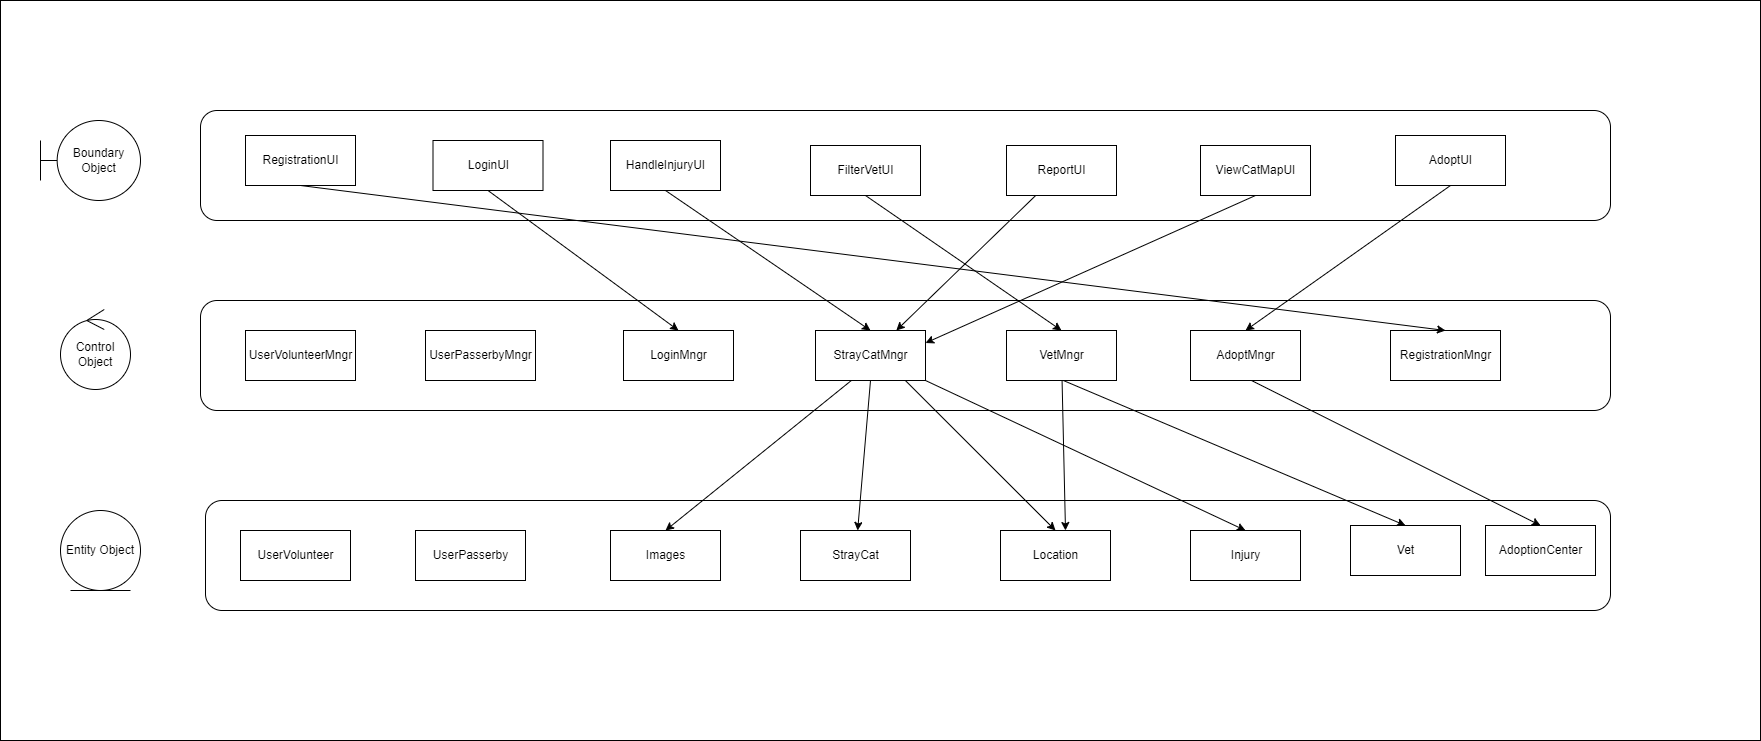

The diagram above was exported from draw.io. Its source (the exported page's mxGraphModel, read from the mxfile embedded in the PNG):
<mxGraphModel dx="1757" dy="1533" grid="1" gridSize="10" guides="1" tooltips="1" connect="1" arrows="1" fold="1" page="1" pageScale="1" pageWidth="850" pageHeight="1100" math="0" shadow="0">
  <root>
    <mxCell id="0" />
    <mxCell id="1" parent="0" />
    <mxCell id="hiHM0wthpXOvltOsTpo9-1" value="" style="rounded=0;whiteSpace=wrap;html=1;" vertex="1" parent="1">
      <mxGeometry x="1230" y="780" width="1760" height="740" as="geometry" />
    </mxCell>
    <mxCell id="hiHM0wthpXOvltOsTpo9-2" value="" style="rounded=1;whiteSpace=wrap;html=1;" vertex="1" parent="1">
      <mxGeometry x="1430" y="890" width="1410" height="110" as="geometry" />
    </mxCell>
    <mxCell id="hiHM0wthpXOvltOsTpo9-3" value="" style="rounded=1;whiteSpace=wrap;html=1;" vertex="1" parent="1">
      <mxGeometry x="1430" y="1080" width="1410" height="110" as="geometry" />
    </mxCell>
    <mxCell id="hiHM0wthpXOvltOsTpo9-4" value="" style="rounded=1;whiteSpace=wrap;html=1;" vertex="1" parent="1">
      <mxGeometry x="1435" y="1280" width="1405" height="110" as="geometry" />
    </mxCell>
    <mxCell id="hiHM0wthpXOvltOsTpo9-5" value="Boundary Object" style="shape=umlBoundary;whiteSpace=wrap;html=1;" vertex="1" parent="1">
      <mxGeometry x="1270" y="900" width="100" height="80" as="geometry" />
    </mxCell>
    <mxCell id="hiHM0wthpXOvltOsTpo9-6" value="Control Object" style="ellipse;shape=umlControl;whiteSpace=wrap;html=1;" vertex="1" parent="1">
      <mxGeometry x="1290" y="1089" width="70" height="80" as="geometry" />
    </mxCell>
    <mxCell id="hiHM0wthpXOvltOsTpo9-7" value="Entity Object" style="ellipse;shape=umlEntity;whiteSpace=wrap;html=1;" vertex="1" parent="1">
      <mxGeometry x="1290" y="1290" width="80" height="80" as="geometry" />
    </mxCell>
    <mxCell id="hiHM0wthpXOvltOsTpo9-8" value="RegistrationUI" style="html=1;" vertex="1" parent="1">
      <mxGeometry x="1475" y="915" width="110" height="50" as="geometry" />
    </mxCell>
    <mxCell id="hiHM0wthpXOvltOsTpo9-9" value="LoginUI" style="html=1;" vertex="1" parent="1">
      <mxGeometry x="1662.5" y="920" width="110" height="50" as="geometry" />
    </mxCell>
    <mxCell id="hiHM0wthpXOvltOsTpo9-10" value="HandleInjuryUI" style="html=1;" vertex="1" parent="1">
      <mxGeometry x="1840" y="920" width="110" height="50" as="geometry" />
    </mxCell>
    <mxCell id="hiHM0wthpXOvltOsTpo9-11" value="FilterVetUI" style="html=1;" vertex="1" parent="1">
      <mxGeometry x="2040" y="925" width="110" height="50" as="geometry" />
    </mxCell>
    <mxCell id="hiHM0wthpXOvltOsTpo9-12" value="ReportUI" style="html=1;" vertex="1" parent="1">
      <mxGeometry x="2236" y="925" width="110" height="50" as="geometry" />
    </mxCell>
    <mxCell id="hiHM0wthpXOvltOsTpo9-13" value="ViewCatMapUI" style="html=1;" vertex="1" parent="1">
      <mxGeometry x="2430" y="925" width="110" height="50" as="geometry" />
    </mxCell>
    <mxCell id="hiHM0wthpXOvltOsTpo9-14" value="AdoptUI" style="html=1;" vertex="1" parent="1">
      <mxGeometry x="2625" y="915" width="110" height="50" as="geometry" />
    </mxCell>
    <mxCell id="hiHM0wthpXOvltOsTpo9-15" value="UserVolunteerMngr" style="html=1;" vertex="1" parent="1">
      <mxGeometry x="1475" y="1110" width="110" height="50" as="geometry" />
    </mxCell>
    <mxCell id="hiHM0wthpXOvltOsTpo9-16" value="UserPasserbyMngr" style="html=1;" vertex="1" parent="1">
      <mxGeometry x="1655" y="1110" width="110" height="50" as="geometry" />
    </mxCell>
    <mxCell id="hiHM0wthpXOvltOsTpo9-17" value="LoginMngr" style="html=1;" vertex="1" parent="1">
      <mxGeometry x="1853" y="1110" width="110" height="50" as="geometry" />
    </mxCell>
    <mxCell id="hiHM0wthpXOvltOsTpo9-18" value="StrayCatMngr" style="html=1;" vertex="1" parent="1">
      <mxGeometry x="2045" y="1110" width="110" height="50" as="geometry" />
    </mxCell>
    <mxCell id="hiHM0wthpXOvltOsTpo9-19" value="VetMngr" style="html=1;" vertex="1" parent="1">
      <mxGeometry x="2236" y="1110" width="110" height="50" as="geometry" />
    </mxCell>
    <mxCell id="hiHM0wthpXOvltOsTpo9-20" value="AdoptMngr" style="html=1;" vertex="1" parent="1">
      <mxGeometry x="2420" y="1110" width="110" height="50" as="geometry" />
    </mxCell>
    <mxCell id="hiHM0wthpXOvltOsTpo9-21" value="RegistrationMngr" style="html=1;" vertex="1" parent="1">
      <mxGeometry x="2620" y="1110" width="110" height="50" as="geometry" />
    </mxCell>
    <mxCell id="hiHM0wthpXOvltOsTpo9-22" value="UserVolunteer" style="html=1;" vertex="1" parent="1">
      <mxGeometry x="1470" y="1310" width="110" height="50" as="geometry" />
    </mxCell>
    <mxCell id="hiHM0wthpXOvltOsTpo9-23" value="UserPasserby" style="html=1;" vertex="1" parent="1">
      <mxGeometry x="1645" y="1310" width="110" height="50" as="geometry" />
    </mxCell>
    <mxCell id="hiHM0wthpXOvltOsTpo9-24" value="Images" style="html=1;" vertex="1" parent="1">
      <mxGeometry x="1840" y="1310" width="110" height="50" as="geometry" />
    </mxCell>
    <mxCell id="hiHM0wthpXOvltOsTpo9-25" value="StrayCat" style="html=1;" vertex="1" parent="1">
      <mxGeometry x="2030" y="1310" width="110" height="50" as="geometry" />
    </mxCell>
    <mxCell id="hiHM0wthpXOvltOsTpo9-26" value="Location" style="html=1;" vertex="1" parent="1">
      <mxGeometry x="2230" y="1310" width="110" height="50" as="geometry" />
    </mxCell>
    <mxCell id="hiHM0wthpXOvltOsTpo9-27" value="Injury" style="html=1;" vertex="1" parent="1">
      <mxGeometry x="2420" y="1310" width="110" height="50" as="geometry" />
    </mxCell>
    <mxCell id="hiHM0wthpXOvltOsTpo9-28" value="Vet" style="html=1;" vertex="1" parent="1">
      <mxGeometry x="2580" y="1305" width="110" height="50" as="geometry" />
    </mxCell>
    <mxCell id="hiHM0wthpXOvltOsTpo9-29" value="" style="endArrow=classic;html=1;rounded=0;exitX=0.5;exitY=1;exitDx=0;exitDy=0;entryX=0.5;entryY=0;entryDx=0;entryDy=0;" edge="1" parent="1" source="hiHM0wthpXOvltOsTpo9-8" target="hiHM0wthpXOvltOsTpo9-21">
      <mxGeometry width="50" height="50" relative="1" as="geometry">
        <mxPoint x="1870" y="1200" as="sourcePoint" />
        <mxPoint x="1920" y="1150" as="targetPoint" />
      </mxGeometry>
    </mxCell>
    <mxCell id="hiHM0wthpXOvltOsTpo9-30" value="" style="endArrow=classic;html=1;rounded=0;exitX=0.5;exitY=1;exitDx=0;exitDy=0;entryX=0.5;entryY=0;entryDx=0;entryDy=0;" edge="1" parent="1" source="hiHM0wthpXOvltOsTpo9-9" target="hiHM0wthpXOvltOsTpo9-17">
      <mxGeometry width="50" height="50" relative="1" as="geometry">
        <mxPoint x="1540" y="974.9999999999995" as="sourcePoint" />
        <mxPoint x="2685" y="1119.9999999999995" as="targetPoint" />
      </mxGeometry>
    </mxCell>
    <mxCell id="hiHM0wthpXOvltOsTpo9-31" value="" style="endArrow=classic;html=1;rounded=0;exitX=0.5;exitY=1;exitDx=0;exitDy=0;entryX=0.5;entryY=0;entryDx=0;entryDy=0;" edge="1" parent="1" source="hiHM0wthpXOvltOsTpo9-14" target="hiHM0wthpXOvltOsTpo9-20">
      <mxGeometry width="50" height="50" relative="1" as="geometry">
        <mxPoint x="2230" y="1200" as="sourcePoint" />
        <mxPoint x="2280" y="1150" as="targetPoint" />
      </mxGeometry>
    </mxCell>
    <mxCell id="hiHM0wthpXOvltOsTpo9-32" value="" style="endArrow=classic;html=1;rounded=0;entryX=0.5;entryY=0;entryDx=0;entryDy=0;exitX=0.5;exitY=1;exitDx=0;exitDy=0;" edge="1" parent="1" source="hiHM0wthpXOvltOsTpo9-10" target="hiHM0wthpXOvltOsTpo9-18">
      <mxGeometry width="50" height="50" relative="1" as="geometry">
        <mxPoint x="2030" y="1200" as="sourcePoint" />
        <mxPoint x="2080" y="1150" as="targetPoint" />
      </mxGeometry>
    </mxCell>
    <mxCell id="hiHM0wthpXOvltOsTpo9-33" value="" style="endArrow=classic;html=1;rounded=0;entryX=0.5;entryY=0;entryDx=0;entryDy=0;exitX=0.5;exitY=1;exitDx=0;exitDy=0;" edge="1" parent="1" source="hiHM0wthpXOvltOsTpo9-11" target="hiHM0wthpXOvltOsTpo9-19">
      <mxGeometry width="50" height="50" relative="1" as="geometry">
        <mxPoint x="1905" y="979.9999999999995" as="sourcePoint" />
        <mxPoint x="2110" y="1119.9999999999995" as="targetPoint" />
      </mxGeometry>
    </mxCell>
    <mxCell id="hiHM0wthpXOvltOsTpo9-34" value="" style="endArrow=classic;html=1;rounded=0;" edge="1" parent="1" source="hiHM0wthpXOvltOsTpo9-12" target="hiHM0wthpXOvltOsTpo9-18">
      <mxGeometry width="50" height="50" relative="1" as="geometry">
        <mxPoint x="2105" y="984.9999999999995" as="sourcePoint" />
        <mxPoint x="2301" y="1119.9999999999995" as="targetPoint" />
      </mxGeometry>
    </mxCell>
    <mxCell id="hiHM0wthpXOvltOsTpo9-35" value="" style="endArrow=classic;html=1;rounded=0;exitX=0.5;exitY=1;exitDx=0;exitDy=0;entryX=1;entryY=0.25;entryDx=0;entryDy=0;" edge="1" parent="1" source="hiHM0wthpXOvltOsTpo9-13" target="hiHM0wthpXOvltOsTpo9-18">
      <mxGeometry width="50" height="50" relative="1" as="geometry">
        <mxPoint x="2275.189189189189" y="984.9999999999995" as="sourcePoint" />
        <mxPoint x="2135.810810810811" y="1119.9999999999995" as="targetPoint" />
      </mxGeometry>
    </mxCell>
    <mxCell id="hiHM0wthpXOvltOsTpo9-36" value="" style="endArrow=classic;html=1;rounded=0;exitX=0.5;exitY=1;exitDx=0;exitDy=0;" edge="1" parent="1" source="hiHM0wthpXOvltOsTpo9-18" target="hiHM0wthpXOvltOsTpo9-25">
      <mxGeometry width="50" height="50" relative="1" as="geometry">
        <mxPoint x="2080" y="1240" as="sourcePoint" />
        <mxPoint x="2130" y="1190" as="targetPoint" />
      </mxGeometry>
    </mxCell>
    <mxCell id="hiHM0wthpXOvltOsTpo9-37" value="" style="endArrow=classic;html=1;rounded=0;exitX=0.5;exitY=1;exitDx=0;exitDy=0;entryX=0.5;entryY=0;entryDx=0;entryDy=0;" edge="1" parent="1" target="hiHM0wthpXOvltOsTpo9-28">
      <mxGeometry width="50" height="50" relative="1" as="geometry">
        <mxPoint x="2292.8600000000006" y="1160" as="sourcePoint" />
        <mxPoint x="2280.002857142857" y="1309.9999999999995" as="targetPoint" />
      </mxGeometry>
    </mxCell>
    <mxCell id="hiHM0wthpXOvltOsTpo9-38" value="" style="endArrow=classic;html=1;rounded=0;exitX=0.5;exitY=1;exitDx=0;exitDy=0;entryX=0.5;entryY=0;entryDx=0;entryDy=0;" edge="1" parent="1" target="hiHM0wthpXOvltOsTpo9-24">
      <mxGeometry width="50" height="50" relative="1" as="geometry">
        <mxPoint x="2080.8600000000006" y="1160" as="sourcePoint" />
        <mxPoint x="2068.002857142857" y="1309.9999999999995" as="targetPoint" />
      </mxGeometry>
    </mxCell>
    <mxCell id="hiHM0wthpXOvltOsTpo9-39" value="" style="endArrow=classic;html=1;rounded=0;exitX=0.5;exitY=1;exitDx=0;exitDy=0;entryX=0.5;entryY=0;entryDx=0;entryDy=0;" edge="1" parent="1" target="hiHM0wthpXOvltOsTpo9-26">
      <mxGeometry width="50" height="50" relative="1" as="geometry">
        <mxPoint x="2134.8600000000006" y="1160" as="sourcePoint" />
        <mxPoint x="1949" y="1309.9999999999995" as="targetPoint" />
      </mxGeometry>
    </mxCell>
    <mxCell id="hiHM0wthpXOvltOsTpo9-40" value="" style="endArrow=classic;html=1;rounded=0;exitX=1;exitY=1;exitDx=0;exitDy=0;entryX=0.5;entryY=0;entryDx=0;entryDy=0;" edge="1" parent="1" source="hiHM0wthpXOvltOsTpo9-18" target="hiHM0wthpXOvltOsTpo9-27">
      <mxGeometry width="50" height="50" relative="1" as="geometry">
        <mxPoint x="2144.8600000000006" y="1169.9999999999995" as="sourcePoint" />
        <mxPoint x="2295" y="1319.9999999999995" as="targetPoint" />
      </mxGeometry>
    </mxCell>
    <mxCell id="hiHM0wthpXOvltOsTpo9-41" value="" style="endArrow=classic;html=1;rounded=0;" edge="1" parent="1" source="hiHM0wthpXOvltOsTpo9-19">
      <mxGeometry width="50" height="50" relative="1" as="geometry">
        <mxPoint x="2144.8600000000006" y="1169.9999999999995" as="sourcePoint" />
        <mxPoint x="2295" y="1310" as="targetPoint" />
      </mxGeometry>
    </mxCell>
    <mxCell id="hiHM0wthpXOvltOsTpo9-42" value="AdoptionCenter" style="html=1;" vertex="1" parent="1">
      <mxGeometry x="2715" y="1305" width="110" height="50" as="geometry" />
    </mxCell>
    <mxCell id="hiHM0wthpXOvltOsTpo9-43" value="" style="endArrow=classic;html=1;rounded=0;exitX=0.5;exitY=1;exitDx=0;exitDy=0;entryX=0.5;entryY=0;entryDx=0;entryDy=0;" edge="1" parent="1" target="hiHM0wthpXOvltOsTpo9-42">
      <mxGeometry width="50" height="50" relative="1" as="geometry">
        <mxPoint x="2481" y="1160" as="sourcePoint" />
        <mxPoint x="2823.14" y="1305" as="targetPoint" />
      </mxGeometry>
    </mxCell>
  </root>
</mxGraphModel>